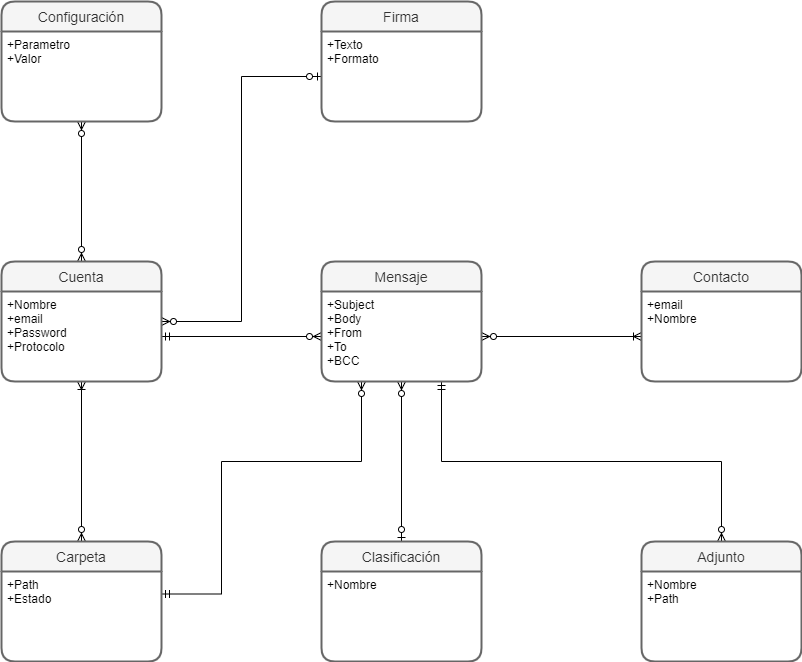

The diagram above was exported from draw.io. Its source (the exported page's mxGraphModel, read from the mxfile embedded in the PNG):
<mxGraphModel dx="868" dy="1582" grid="1" gridSize="10" guides="1" tooltips="1" connect="1" arrows="1" fold="1" page="1" pageScale="1" pageWidth="850" pageHeight="1100" math="0" shadow="0">
  <root>
    <mxCell id="0" />
    <mxCell id="1" parent="0" />
    <mxCell id="AtjyeK7GO1l4-7rypmji-14" style="edgeStyle=orthogonalEdgeStyle;rounded=0;orthogonalLoop=1;jettySize=auto;html=1;entryX=0.5;entryY=0;entryDx=0;entryDy=0;endArrow=ERzeroToMany;endFill=1;startArrow=ERoneToMany;startFill=0;" edge="1" parent="1" source="AtjyeK7GO1l4-7rypmji-8" target="AtjyeK7GO1l4-7rypmji-1">
      <mxGeometry relative="1" as="geometry" />
    </mxCell>
    <mxCell id="AtjyeK7GO1l4-7rypmji-15" style="edgeStyle=orthogonalEdgeStyle;rounded=0;orthogonalLoop=1;jettySize=auto;html=1;entryX=0;entryY=0.5;entryDx=0;entryDy=0;startArrow=ERmandOne;startFill=0;endArrow=ERzeroToMany;endFill=1;" edge="1" parent="1" source="AtjyeK7GO1l4-7rypmji-8" target="AtjyeK7GO1l4-7rypmji-4">
      <mxGeometry relative="1" as="geometry" />
    </mxCell>
    <mxCell id="AtjyeK7GO1l4-7rypmji-16" style="edgeStyle=orthogonalEdgeStyle;rounded=0;orthogonalLoop=1;jettySize=auto;html=1;entryX=0;entryY=0.5;entryDx=0;entryDy=0;startArrow=ERzeroToMany;startFill=1;endArrow=ERoneToMany;endFill=0;" edge="1" parent="1" source="AtjyeK7GO1l4-7rypmji-4" target="AtjyeK7GO1l4-7rypmji-13">
      <mxGeometry relative="1" as="geometry" />
    </mxCell>
    <mxCell id="AtjyeK7GO1l4-7rypmji-17" style="edgeStyle=orthogonalEdgeStyle;rounded=0;orthogonalLoop=1;jettySize=auto;html=1;startArrow=ERzeroToMany;startFill=1;endArrow=ERzeroToOne;endFill=1;" edge="1" parent="1" source="AtjyeK7GO1l4-7rypmji-4" target="AtjyeK7GO1l4-7rypmji-5">
      <mxGeometry relative="1" as="geometry" />
    </mxCell>
    <mxCell id="AtjyeK7GO1l4-7rypmji-18" style="edgeStyle=orthogonalEdgeStyle;rounded=0;orthogonalLoop=1;jettySize=auto;html=1;entryX=0.5;entryY=0;entryDx=0;entryDy=0;startArrow=ERmandOne;startFill=0;endArrow=ERzeroToMany;endFill=1;exitX=0.75;exitY=1;exitDx=0;exitDy=0;" edge="1" parent="1" source="AtjyeK7GO1l4-7rypmji-4" target="AtjyeK7GO1l4-7rypmji-10">
      <mxGeometry relative="1" as="geometry" />
    </mxCell>
    <mxCell id="AtjyeK7GO1l4-7rypmji-19" style="edgeStyle=orthogonalEdgeStyle;rounded=0;orthogonalLoop=1;jettySize=auto;html=1;entryX=1;entryY=0.25;entryDx=0;entryDy=0;startArrow=ERzeroToMany;startFill=1;endArrow=ERmandOne;endFill=0;exitX=0.25;exitY=1;exitDx=0;exitDy=0;" edge="1" parent="1" source="AtjyeK7GO1l4-7rypmji-4" target="AtjyeK7GO1l4-7rypmji-2">
      <mxGeometry relative="1" as="geometry">
        <Array as="points">
          <mxPoint x="400" y="380" />
          <mxPoint x="260" y="380" />
          <mxPoint x="260" y="513" />
        </Array>
      </mxGeometry>
    </mxCell>
    <mxCell id="AtjyeK7GO1l4-7rypmji-23" style="edgeStyle=orthogonalEdgeStyle;rounded=0;orthogonalLoop=1;jettySize=auto;html=1;startArrow=ERzeroToMany;startFill=1;endArrow=ERzeroToMany;endFill=1;" edge="1" parent="1" source="AtjyeK7GO1l4-7rypmji-7" target="AtjyeK7GO1l4-7rypmji-22">
      <mxGeometry relative="1" as="geometry" />
    </mxCell>
    <mxCell id="AtjyeK7GO1l4-7rypmji-27" style="edgeStyle=orthogonalEdgeStyle;rounded=0;orthogonalLoop=1;jettySize=auto;html=1;entryX=0;entryY=0.5;entryDx=0;entryDy=0;startArrow=ERzeroToMany;startFill=1;endArrow=ERzeroToOne;endFill=1;" edge="1" parent="1" source="AtjyeK7GO1l4-7rypmji-7" target="AtjyeK7GO1l4-7rypmji-25">
      <mxGeometry relative="1" as="geometry" />
    </mxCell>
    <mxCell id="AtjyeK7GO1l4-7rypmji-7" value="Cuenta" style="swimlane;childLayout=stackLayout;horizontal=1;startSize=30;horizontalStack=0;rounded=1;fontSize=14;fontStyle=0;strokeWidth=2;resizeParent=0;resizeLast=1;shadow=0;dashed=0;align=center;fillColor=#f5f5f5;strokeColor=#666666;fontColor=#333333;" vertex="1" parent="1">
      <mxGeometry x="40" y="180" width="160" height="120" as="geometry" />
    </mxCell>
    <mxCell id="AtjyeK7GO1l4-7rypmji-8" value="+Nombre&#10;+email&#10;+Password&#10;+Protocolo" style="align=left;strokeColor=none;fillColor=none;spacingLeft=4;fontSize=12;verticalAlign=top;resizable=0;rotatable=0;part=1;" vertex="1" parent="AtjyeK7GO1l4-7rypmji-7">
      <mxGeometry y="30" width="160" height="90" as="geometry" />
    </mxCell>
    <mxCell id="AtjyeK7GO1l4-7rypmji-3" value="Mensaje" style="swimlane;childLayout=stackLayout;horizontal=1;startSize=30;horizontalStack=0;rounded=1;fontSize=14;fontStyle=0;strokeWidth=2;resizeParent=0;resizeLast=1;shadow=0;dashed=0;align=center;fillColor=#f5f5f5;strokeColor=#666666;fontColor=#333333;" vertex="1" parent="1">
      <mxGeometry x="360" y="180" width="160" height="120" as="geometry" />
    </mxCell>
    <mxCell id="AtjyeK7GO1l4-7rypmji-4" value="+Subject&#10;+Body&#10;+From&#10;+To&#10;+BCC" style="align=left;strokeColor=none;fillColor=none;spacingLeft=4;fontSize=12;verticalAlign=top;resizable=0;rotatable=0;part=1;" vertex="1" parent="AtjyeK7GO1l4-7rypmji-3">
      <mxGeometry y="30" width="160" height="90" as="geometry" />
    </mxCell>
    <mxCell id="AtjyeK7GO1l4-7rypmji-12" value="Contacto" style="swimlane;childLayout=stackLayout;horizontal=1;startSize=30;horizontalStack=0;rounded=1;fontSize=14;fontStyle=0;strokeWidth=2;resizeParent=0;resizeLast=1;shadow=0;dashed=0;align=center;fillColor=#f5f5f5;strokeColor=#666666;fontColor=#333333;" vertex="1" parent="1">
      <mxGeometry x="680" y="180" width="160" height="120" as="geometry" />
    </mxCell>
    <mxCell id="AtjyeK7GO1l4-7rypmji-13" value="+email&#10;+Nombre" style="align=left;strokeColor=none;fillColor=none;spacingLeft=4;fontSize=12;verticalAlign=top;resizable=0;rotatable=0;part=1;" vertex="1" parent="AtjyeK7GO1l4-7rypmji-12">
      <mxGeometry y="30" width="160" height="90" as="geometry" />
    </mxCell>
    <mxCell id="AtjyeK7GO1l4-7rypmji-21" value="Configuración" style="swimlane;childLayout=stackLayout;horizontal=1;startSize=30;horizontalStack=0;rounded=1;fontSize=14;fontStyle=0;strokeWidth=2;resizeParent=0;resizeLast=1;shadow=0;dashed=0;align=center;fillColor=#f5f5f5;strokeColor=#666666;fontColor=#333333;" vertex="1" parent="1">
      <mxGeometry x="40" y="-80" width="160" height="120" as="geometry" />
    </mxCell>
    <mxCell id="AtjyeK7GO1l4-7rypmji-22" value="+Parametro&#10;+Valor" style="align=left;strokeColor=none;fillColor=none;spacingLeft=4;fontSize=12;verticalAlign=top;resizable=0;rotatable=0;part=1;" vertex="1" parent="AtjyeK7GO1l4-7rypmji-21">
      <mxGeometry y="30" width="160" height="90" as="geometry" />
    </mxCell>
    <mxCell id="AtjyeK7GO1l4-7rypmji-1" value="Carpeta" style="swimlane;childLayout=stackLayout;horizontal=1;startSize=30;horizontalStack=0;rounded=1;fontSize=14;fontStyle=0;strokeWidth=2;resizeParent=0;resizeLast=1;shadow=0;dashed=0;align=center;fillColor=#f5f5f5;strokeColor=#666666;fontColor=#333333;" vertex="1" parent="1">
      <mxGeometry x="40" y="460" width="160" height="120" as="geometry" />
    </mxCell>
    <mxCell id="AtjyeK7GO1l4-7rypmji-2" value="+Path&#10;+Estado" style="align=left;strokeColor=none;fillColor=none;spacingLeft=4;fontSize=12;verticalAlign=top;resizable=0;rotatable=0;part=1;" vertex="1" parent="AtjyeK7GO1l4-7rypmji-1">
      <mxGeometry y="30" width="160" height="90" as="geometry" />
    </mxCell>
    <mxCell id="AtjyeK7GO1l4-7rypmji-5" value="Clasificación" style="swimlane;childLayout=stackLayout;horizontal=1;startSize=30;horizontalStack=0;rounded=1;fontSize=14;fontStyle=0;strokeWidth=2;resizeParent=0;resizeLast=1;shadow=0;dashed=0;align=center;fillColor=#f5f5f5;strokeColor=#666666;fontColor=#333333;" vertex="1" parent="1">
      <mxGeometry x="360" y="460" width="160" height="120" as="geometry" />
    </mxCell>
    <mxCell id="AtjyeK7GO1l4-7rypmji-6" value="+Nombre" style="align=left;strokeColor=none;fillColor=none;spacingLeft=4;fontSize=12;verticalAlign=top;resizable=0;rotatable=0;part=1;" vertex="1" parent="AtjyeK7GO1l4-7rypmji-5">
      <mxGeometry y="30" width="160" height="90" as="geometry" />
    </mxCell>
    <mxCell id="AtjyeK7GO1l4-7rypmji-10" value="Adjunto" style="swimlane;childLayout=stackLayout;horizontal=1;startSize=30;horizontalStack=0;rounded=1;fontSize=14;fontStyle=0;strokeWidth=2;resizeParent=0;resizeLast=1;shadow=0;dashed=0;align=center;fillColor=#f5f5f5;strokeColor=#666666;fontColor=#333333;" vertex="1" parent="1">
      <mxGeometry x="680" y="460" width="160" height="120" as="geometry" />
    </mxCell>
    <mxCell id="AtjyeK7GO1l4-7rypmji-11" value="+Nombre&#10;+Path" style="align=left;strokeColor=none;fillColor=none;spacingLeft=4;fontSize=12;verticalAlign=top;resizable=0;rotatable=0;part=1;" vertex="1" parent="AtjyeK7GO1l4-7rypmji-10">
      <mxGeometry y="30" width="160" height="90" as="geometry" />
    </mxCell>
    <mxCell id="AtjyeK7GO1l4-7rypmji-24" value="Firma" style="swimlane;childLayout=stackLayout;horizontal=1;startSize=30;horizontalStack=0;rounded=1;fontSize=14;fontStyle=0;strokeWidth=2;resizeParent=0;resizeLast=1;shadow=0;dashed=0;align=center;fillColor=#f5f5f5;strokeColor=#666666;fontColor=#333333;" vertex="1" parent="1">
      <mxGeometry x="360" y="-80" width="160" height="120" as="geometry" />
    </mxCell>
    <mxCell id="AtjyeK7GO1l4-7rypmji-25" value="+Texto&#10;+Formato" style="align=left;strokeColor=none;fillColor=none;spacingLeft=4;fontSize=12;verticalAlign=top;resizable=0;rotatable=0;part=1;" vertex="1" parent="AtjyeK7GO1l4-7rypmji-24">
      <mxGeometry y="30" width="160" height="90" as="geometry" />
    </mxCell>
  </root>
</mxGraphModel>